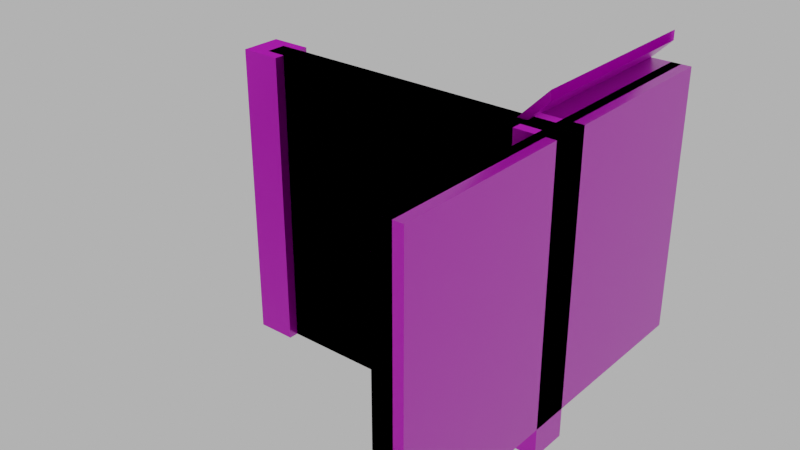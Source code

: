 # Source: stairs_002.blend  (saved by Blender 4.0.36; exported with 4.5.12 LTS)
import bpy
from mathutils import Matrix  # noqa: F401  (used for matrix-valued properties, if any)

bpy.ops.wm.read_factory_settings(use_empty=True)
scene = bpy.context.scene
scene.name = 'Scene'

# ---- images (referenced by path relative to the original .blend; pixels are not part of the script)
import os
ASSET_DIR = os.environ.get("B2B_ASSET_DIR", "")  # directory of the original .blend (textures are referenced by path, not embedded)
HERE = os.path.dirname(os.path.abspath(__file__))  # packed textures are extracted next to this script under _unpacked/

def load_image(name, relpath, width, height, colorspace="sRGB"):
    """Load a texture the original file referenced (path relative to the .blend, or extracted next to this script)."""
    p = next((c for c in (os.path.join(HERE, relpath), os.path.join(ASSET_DIR, relpath)) if relpath and os.path.exists(c)), "")
    if p:
        img = bpy.data.images.load(p, check_existing=True)
        img.name = name
    else:  # same state as the original file: an image datablock whose file is absent (Cycles renders it pink)
        img = bpy.data.images.new(name, width, height)
        img.source = "FILE"
        img.filepath = "//" + (relpath or name)
    img.colorspace_settings.name = colorspace
    return img
img_concrete043b_1k_jpg_color_jpg_001 = load_image('Concrete043B_1K-JPG_Color.jpg.001', 'Concrete043B_1K-JPG_Color.jpg', 1024, 1024, 'sRGB')
img_concrete043b_1k_jpg_metalness_jpg_001 = load_image('Concrete043B_1K-JPG_Metalness.jpg.001', 'Concrete043B_1K-JPG_Metalness.jpg', 1024, 1024, 'sRGB')
img_concrete043b_1k_jpg_roughness_jpg_001 = load_image('Concrete043B_1K-JPG_Roughness.jpg.001', 'Concrete043B_1K-JPG_Roughness.jpg', 1024, 1024, 'sRGB')
img_concrete043b_1k_jpg_normalgl_jpg_001 = load_image('Concrete043B_1K-JPG_NormalGL.jpg.001', 'Concrete043B_1K-JPG_NormalGL.jpg', 1024, 1024, 'Non-Color')
img_concrete043b_1k_jpg_color_jpg_002 = load_image('Concrete043B_1K-JPG_Color.jpg.002', 'Concrete043B_1K-JPG_Color.jpg', 1024, 1024, 'sRGB')
img_concrete043b_1k_jpg_metalness_jpg_002 = load_image('Concrete043B_1K-JPG_Metalness.jpg.002', 'Concrete043B_1K-JPG_Metalness.jpg', 1024, 1024, 'sRGB')
img_concrete043b_1k_jpg_roughness_jpg_002 = load_image('Concrete043B_1K-JPG_Roughness.jpg.002', 'Concrete043B_1K-JPG_Roughness.jpg', 1024, 1024, 'sRGB')
img_concrete043b_1k_jpg_normalgl_jpg_002 = load_image('Concrete043B_1K-JPG_NormalGL.jpg.002', 'Concrete043B_1K-JPG_NormalGL.jpg', 1024, 1024, 'Non-Color')

# ---- materials (node trees are filled in below, after node groups)
mat_concrete = bpy.data.materials.new('Concrete')
mat_concrete.use_transparent_shadow = False
mat_concrete_001 = bpy.data.materials.new('Concrete.001')
mat_concrete_001.use_transparent_shadow = False

# ---- material node trees
mat_concrete.use_nodes = True; mat_concrete.node_tree.nodes.clear()
_N = mat_concrete.node_tree.nodes; _L = mat_concrete.node_tree.links
n0 = _N.new('NodeFrame'); n0.name = 'Frame'; n0.location = (-1270, 340)
n0.label = 'Mapping'
n0.width = 400
n1 = _N.new('NodeFrame'); n1.name = 'Frame.001'; n1.location = (-628, 540)
n1.label = 'Textures'
n1.width = 358
n2 = _N.new('ShaderNodeOutputMaterial'); n2.name = 'Material Output'; n2.location = (300, 300)
n3 = _N.new('ShaderNodeBsdfPrincipled'); n3.name = 'Principled BSDF'; n3.location = (10, 300)
n3.distribution = 'GGX'
n3.subsurface_method = 'RANDOM_WALK_SKIN'
n3.inputs[3].default_value = 1.45
n3.inputs[27].default_value = (0.0, 0.0, 0.0, 1.0)
n3.inputs[28].default_value = 1.0
n4 = _N.new('ShaderNodeTexImage'); n4.name = 'Image Texture'; n4.location = (88, -40)
n4.label = 'Base Color'
n4.image = img_concrete043b_1k_jpg_color_jpg_001
n5 = _N.new('ShaderNodeTexImage'); n5.name = 'Image Texture.001'; n5.location = (88, -320)
n5.label = 'Metallic'
n5.image = img_concrete043b_1k_jpg_metalness_jpg_001
n6 = _N.new('ShaderNodeTexImage'); n6.name = 'Image Texture.002'; n6.location = (88, -600)
n6.label = 'Roughness'
n6.image = img_concrete043b_1k_jpg_roughness_jpg_001
n7 = _N.new('ShaderNodeTexImage'); n7.name = 'Image Texture.003'; n7.location = (88, -880)
n7.label = 'Normal'
n7.image = img_concrete043b_1k_jpg_normalgl_jpg_001
n8 = _N.new('ShaderNodeNormalMap'); n8.name = 'Normal Map'; n8.location = (-240, -340)
n9 = _N.new('ShaderNodeMapping'); n9.name = 'Mapping'; n9.location = (230, -40)
n10 = _N.new('NodeReroute'); n10.name = 'Reroute'; n10.location = (38, -596)
n10.width = 16
n10.socket_idname = 'NodeSocketVector'
n11 = _N.new('ShaderNodeTexCoord'); n11.name = 'Texture Coordinate'; n11.location = (30, -40)
n12 = _N.new('ShaderNodeValue'); n12.name = 'Value'; n12.location = (45, -324)
n12.outputs[0].default_value = 5.0
n4.parent = n1
n5.parent = n1
n6.parent = n1
n7.parent = n1
n9.parent = n0
n10.parent = n1
n11.parent = n0
n12.parent = n0
_L.new(n3.outputs[0], n2.inputs[0])
_L.new(n4.outputs[0], n3.inputs[0])
_L.new(n5.outputs[0], n3.inputs[1])
_L.new(n6.outputs[0], n3.inputs[2])
_L.new(n7.outputs[0], n8.inputs[1])
_L.new(n8.outputs[0], n3.inputs[5])
_L.new(n10.outputs[0], n4.inputs[0])
_L.new(n10.outputs[0], n5.inputs[0])
_L.new(n10.outputs[0], n6.inputs[0])
_L.new(n10.outputs[0], n7.inputs[0])
_L.new(n9.outputs[0], n10.inputs[0])
_L.new(n11.outputs[2], n9.inputs[0])
_L.new(n12.outputs[0], n9.inputs[3])
n2.is_active_output = True
mat_concrete_001.use_nodes = True; mat_concrete_001.node_tree.nodes.clear()
_N = mat_concrete_001.node_tree.nodes; _L = mat_concrete_001.node_tree.links
n0 = _N.new('NodeFrame'); n0.name = 'Frame'; n0.location = (-1270, 340)
n0.label = 'Mapping'
n0.width = 400
n1 = _N.new('NodeFrame'); n1.name = 'Frame.001'; n1.location = (-628, 540)
n1.label = 'Textures'
n1.width = 358
n2 = _N.new('ShaderNodeOutputMaterial'); n2.name = 'Material Output'; n2.location = (300, 300)
n3 = _N.new('ShaderNodeBsdfPrincipled'); n3.name = 'Principled BSDF'; n3.location = (10, 300)
n3.distribution = 'GGX'
n3.subsurface_method = 'RANDOM_WALK_SKIN'
n3.inputs[3].default_value = 1.45
n3.inputs[27].default_value = (0.0, 0.0, 0.0, 1.0)
n3.inputs[28].default_value = 1.0
n4 = _N.new('ShaderNodeTexImage'); n4.name = 'Image Texture'; n4.location = (88, -40)
n4.label = 'Base Color'
n4.image = img_concrete043b_1k_jpg_color_jpg_002
n5 = _N.new('ShaderNodeTexImage'); n5.name = 'Image Texture.001'; n5.location = (88, -320)
n5.label = 'Metallic'
n5.image = img_concrete043b_1k_jpg_metalness_jpg_002
n6 = _N.new('ShaderNodeTexImage'); n6.name = 'Image Texture.002'; n6.location = (88, -600)
n6.label = 'Roughness'
n6.image = img_concrete043b_1k_jpg_roughness_jpg_002
n7 = _N.new('ShaderNodeTexImage'); n7.name = 'Image Texture.003'; n7.location = (88, -880)
n7.label = 'Normal'
n7.image = img_concrete043b_1k_jpg_normalgl_jpg_002
n8 = _N.new('ShaderNodeNormalMap'); n8.name = 'Normal Map'; n8.location = (-240, -340)
n9 = _N.new('ShaderNodeMapping'); n9.name = 'Mapping'; n9.location = (230, -40)
n10 = _N.new('NodeReroute'); n10.name = 'Reroute'; n10.location = (38, -596)
n10.width = 16
n10.socket_idname = 'NodeSocketVector'
n11 = _N.new('ShaderNodeTexCoord'); n11.name = 'Texture Coordinate'; n11.location = (30, -40)
n12 = _N.new('ShaderNodeValue'); n12.name = 'Value'; n12.location = (45, -324)
n12.outputs[0].default_value = 5.0
n4.parent = n1
n5.parent = n1
n6.parent = n1
n7.parent = n1
n9.parent = n0
n10.parent = n1
n11.parent = n0
n12.parent = n0
_L.new(n3.outputs[0], n2.inputs[0])
_L.new(n4.outputs[0], n3.inputs[0])
_L.new(n5.outputs[0], n3.inputs[1])
_L.new(n6.outputs[0], n3.inputs[2])
_L.new(n7.outputs[0], n8.inputs[1])
_L.new(n8.outputs[0], n3.inputs[5])
_L.new(n10.outputs[0], n4.inputs[0])
_L.new(n10.outputs[0], n5.inputs[0])
_L.new(n10.outputs[0], n6.inputs[0])
_L.new(n10.outputs[0], n7.inputs[0])
_L.new(n9.outputs[0], n10.inputs[0])
_L.new(n11.outputs[2], n9.inputs[0])
_L.new(n12.outputs[0], n9.inputs[3])
n2.is_active_output = True

# ---- world
world_world = bpy.data.worlds.new('World'); scene.world = world_world
world_world.use_nodes = True; world_world.node_tree.nodes.clear()
_N = world_world.node_tree.nodes; _L = world_world.node_tree.links
n0 = _N.new('ShaderNodeOutputWorld'); n0.name = 'World Output'; n0.location = (300, 300)
n1 = _N.new('ShaderNodeBackground'); n1.name = 'Background'; n1.location = (10, 300)
n1.inputs[0].default_value = (0.05088, 0.05088, 0.05088, 1.0)
n1.inputs[1].default_value = 10.0
_L.new(n1.outputs[0], n0.inputs[0])
n0.is_active_output = True
world_world.color = (0.05088, 0.05088, 0.05088)
world_world.use_sun_shadow = False
world_world.sun_shadow_jitter_overblur = 0.0

# ---- meshes
me_cube_021 = bpy.data.meshes.new('Cube.021')
me_cube_021.from_pydata([(-2.0, -2.1, 0.0), (-2.0, -2.1, 3.0), (-2.0, -1.9, 0.0), (-2.0, -1.9, 3.0), (1.0, -2.1, 0.0), (1.0, -2.1, 3.0), (1.0, -1.9, 0.0), (1.0, -1.9, 3.0), (1.0, -2.0, 3.0), (1.0, -0.001663, 3.0), (0.7, -2.0, 2.999), (0.7, 4.28e-05, 2.999), (-2.0, 4.256e-05, 0.3), (-1.7, 4.268e-05, 0.3), (-0.5, 4.28e-05, 1.8), (-0.2, 4.28e-05, 1.8), (-0.2, -2.0, 1.8), (-0.2, -2.0, 2.1), (-0.2, 4.28e-05, 2.1), (-1.7, 4.268e-05, 0.6), (0.1, 4.28e-05, 2.1), (-1.7, -2.0, 0.6), (0.1, -2.0, 2.1), (-1.4, -2.0, 0.6), (0.1, -2.0, 2.4), (0.4, 4.28e-05, 2.4), (0.4, 4.28e-05, 2.7), (0.7, 4.28e-05, 2.7), (-2.0, -2.0, 0.3), (-1.7, -2.0, 0.3), (-1.4, 4.268e-05, 0.6), (-1.4, 4.268e-05, 0.9), (-1.4, -2.0, 0.9), (-1.1, -2.0, 0.9), (-1.1, 4.28e-05, 0.9), (-1.1, 4.28e-05, 1.2), (-1.1, -2.0, 1.2), (-0.8, -2.0, 1.2), (-0.8, 4.28e-05, 1.2), (-0.8, 4.28e-05, 1.5), (-0.8, -2.0, 1.5), (-0.5, -2.0, 1.5), (-0.5, 4.28e-05, 1.5), (-0.5, -2.0, 1.8), (0.4, -2.0, 2.4), (0.1, 4.28e-05, 2.4), (0.7, -2.0, 2.7), (0.4, -2.0, 2.7), (1.0, -2.0, 2.7), (1.0, 4.292e-05, 2.7), (0.9, -2.0, 2.699), (0.9, 4.292e-05, 2.699), (-2.0, 4.256e-05, 5.031e-05), (-1.5, 4.268e-05, 5.007e-05), (-0.3, 4.28e-05, 1.5), (-9.537e-07, 4.28e-05, 1.5), (-2.384e-07, -2.0, 1.5), (0.0, -2.0, 1.8), (-7.153e-07, 4.28e-05, 1.8), (-1.5, 4.268e-05, 0.3), (0.3, 4.28e-05, 1.8), (-1.5, -2.0, 0.3), (0.3, -2.0, 1.8), (-1.2, -2.0, 0.3), (0.3, -2.0, 2.1), (0.6, 4.28e-05, 2.1), (0.6, 4.28e-05, 2.4), (0.9, 4.292e-05, 2.4), (-2.0, -2.0, 4.697e-05), (-1.5, -2.0, 4.721e-05), (-1.2, 4.28e-05, 0.3), (-1.2, 4.28e-05, 0.6), (-1.2, -2.0, 0.6), (-0.9, -2.0, 0.6), (-0.9, 4.28e-05, 0.6), (-0.9, 4.28e-05, 0.9), (-0.9, -2.0, 0.9), (-0.6, -2.0, 0.9), (-0.6, 4.28e-05, 0.9), (-0.6, 4.28e-05, 1.2), (-0.6, -2.0, 1.2), (-0.3, -2.0, 1.2), (-0.3, 4.28e-05, 1.2), (-0.3, -2.0, 1.5), (0.6, -2.0, 2.1), (0.3, 4.28e-05, 2.1), (0.9, -2.0, 2.4), (0.6, -2.0, 2.4), (0.8, -2.2, 0.0), (0.8, -2.2, 3.0), (0.8, -1.8, 0.0), (0.8, -1.8, 3.0), (1.2, -2.2, 0.0), (1.2, -2.2, 3.0), (1.2, -1.8, 0.0), (1.2, -1.8, 3.0), (1.1, -4.0, 0.3), (1.1, -4.0, 2.7), (0.9, -4.0, 0.3), (0.9, -4.0, 2.7), (1.1, 0.0, 0.3), (1.1, 0.0, 2.7), (0.9, 0.0, 0.3), (0.9, 0.0, 2.7), (-2.2, -2.2, 0.0), (-2.2, -2.2, 3.0), (-2.2, -1.8, 0.0), (-2.2, -1.8, 3.0), (-1.8, -2.2, 0.0), (-1.8, -2.2, 3.0), (-1.8, -1.8, 0.0), (-1.8, -1.8, 3.0), (1.0, -4.0, 0.3), (1.0, -4.0, 2.7), (1.0, 0.0, 0.3), (1.0, 0.0, 2.7), (1.0, 0.0, 3.0), (1.1, 0.0, 3.0), (1.1, -4.0, 3.0), (1.0, -4.0, 3.0)], [], [(0, 1, 3, 2), (2, 3, 7, 6), (6, 7, 5, 4), (4, 5, 1, 0), (2, 6, 4, 0), (7, 3, 1, 5), (44, 25, 45, 24), (21, 19, 13, 29), (25, 44, 47, 26), (8, 9, 11, 10), (12, 28, 29, 13), (10, 11, 27, 46), (17, 18, 15, 16), (23, 30, 19, 21), (32, 31, 30, 23), (22, 20, 18, 17), (46, 27, 26, 47), (24, 45, 20, 22), (43, 14, 42, 41), (16, 15, 14, 43), (33, 34, 31, 32), (36, 35, 34, 33), (37, 38, 35, 36), (41, 42, 39, 40), (40, 39, 38, 37), (84, 65, 85, 64), (61, 59, 53, 69), (65, 84, 87, 66), (48, 49, 51, 50), (52, 68, 69, 53), (50, 51, 67, 86), (57, 58, 55, 56), (63, 70, 59, 61), (72, 71, 70, 63), (62, 60, 58, 57), (86, 67, 66, 87), (64, 85, 60, 62), (83, 54, 82, 81), (56, 55, 54, 83), (73, 74, 71, 72), (76, 75, 74, 73), (77, 78, 75, 76), (81, 82, 79, 80), (80, 79, 78, 77), (8, 48, 49, 9), (12, 52, 68, 28), (88, 89, 91, 90), (90, 91, 95, 94), (94, 95, 93, 92), (92, 93, 89, 88), (90, 94, 92, 88), (95, 91, 89, 93), (112, 113, 99, 98), (98, 99, 103, 102), (114, 115, 101, 100), (100, 101, 97, 96), (112, 114, 100, 96), (101, 115, 116, 117), (104, 105, 107, 106), (106, 107, 111, 110), (110, 111, 109, 108), (108, 109, 105, 104), (106, 110, 108, 104), (111, 107, 105, 109), (103, 99, 113, 115), (98, 102, 114, 112), (102, 103, 115, 114), (96, 97, 113, 112), (116, 119, 118, 117), (115, 113, 119, 116), (97, 101, 117, 118), (113, 97, 118, 119)])
me_cube_021.polygons.foreach_set('material_index', [0, 0, 0, 0, 0, 0, 1, 1, 1, 1, 1, 1, 1, 1, 1, 1, 1, 1, 1, 1, 1, 1, 1, 1, 1, 1, 1, 1, 1, 1, 1, 1, 1, 1, 1, 1, 1, 1, 1, 1, 1, 1, 1, 1, 1, 1, 0, 0, 0, 0, 0, 0, 0, 0, 0, 0, 0, 0, 0, 0, 0, 0, 0, 0, 0, 0, 0, 0, 0, 0, 0, 0])
_uv = me_cube_021.uv_layers.new(name='UVMap')
_uv.uv.foreach_set('vector', [0.125, 0.5168, 0.125, 0.2667, 0.1417, 0.2667, 0.1417, 0.5168, 0.1417, 0.5168, 0.1417, 0.2667, 0.3917, 0.2667, 0.3917, 0.5168, 0.3917, 0.5168, 0.3917, 0.2667, 0.4084, 0.2667, 0.4084, 0.5168, 0.3917, 0.0, 0.3917, 0.25, 0.1417, 0.25, 0.1417, 3.122e-08, 0.1417, 0.5168, 0.3917, 0.5168, 0.3917, 0.5334, 0.1417, 0.5334, 0.3917, 0.2667, 0.1417, 0.2667, 0.1417, 0.25, 0.3917, 0.25, 7.335e-08, 0.4001, 0.125, 0.4001, 0.125, 0.3751, 9.715e-08, 0.3751, 1.557e-07, 0.07501, 0.125, 0.07501, 0.125, 0.05, 1.795e-07, 0.05, 0.125, 0.4001, 7.335e-08, 0.4001, 9.496e-08, 0.4251, 0.125, 0.4251, 4.627e-08, 0.5, 0.1249, 0.5, 0.125, 0.475, 7.007e-08, 0.475, 0.125, 0.025, 1.579e-07, 0.025, 1.795e-07, 0.05, 0.125, 0.05, 7.007e-08, 0.475, 0.125, 0.475, 0.125, 0.4501, 7.116e-08, 0.4501, 1.448e-07, 0.3251, 0.125, 0.3251, 0.125, 0.3, 7.772e-08, 0.3, 1.546e-07, 0.1, 0.125, 0.1, 0.125, 0.07501, 1.557e-07, 0.07501, 1.762e-07, 0.125, 0.125, 0.125, 0.125, 0.1, 1.546e-07, 0.1, 7.553e-08, 0.3501, 0.125, 0.3501, 0.125, 0.3251, 1.448e-07, 0.3251, 7.116e-08, 0.4501, 0.125, 0.4501, 0.125, 0.4251, 9.496e-08, 0.4251, 9.715e-08, 0.3751, 0.125, 0.3751, 0.125, 0.3501, 7.553e-08, 0.3501, 1.015e-07, 0.275, 0.125, 0.275, 0.125, 0.25, 7.991e-08, 0.25, 7.772e-08, 0.3, 0.125, 0.3, 0.125, 0.275, 1.015e-07, 0.275, 1.524e-07, 0.15, 0.125, 0.15, 0.125, 0.125, 1.762e-07, 0.125, 1.513e-07, 0.175, 0.125, 0.175, 0.125, 0.15, 1.524e-07, 0.15, 1.502e-07, 0.2, 0.125, 0.2, 0.125, 0.175, 1.513e-07, 0.175, 7.991e-08, 0.25, 0.125, 0.25, 0.125, 0.225, 1.037e-07, 0.225, 1.037e-07, 0.225, 0.125, 0.225, 0.125, 0.2, 1.502e-07, 0.2, 4.154e-08, 0.6083, 0.125, 0.6083, 0.125, 0.6333, 4.045e-08, 0.6333, 1.409e-07, 0.9333, 0.125, 0.9333, 0.125, 0.9583, 1.625e-07, 0.9583, 0.125, 0.6083, 4.154e-08, 0.6083, 6.534e-08, 0.5833, 0.125, 0.5833, 4.518e-08, 0.525, 0.125, 0.525, 0.125, 0.5333, 4.481e-08, 0.5333, 0.125, 1.0, 1.607e-07, 1.0, 1.625e-07, 0.9583, 0.125, 0.9583, 4.481e-08, 0.5333, 0.125, 0.5333, 0.125, 0.5583, 2.102e-08, 0.5583, 3.826e-08, 0.6833, 0.125, 0.6833, 0.125, 0.7083, 1.446e-08, 0.7083, 5.113e-08, 0.9083, 0.125, 0.9083, 0.125, 0.9333, 1.409e-07, 0.9333, 7.493e-08, 0.8833, 0.125, 0.8833, 0.125, 0.9083, 5.113e-08, 0.9083, 3.935e-08, 0.6583, 0.125, 0.6583, 0.125, 0.6833, 3.826e-08, 0.6833, 2.102e-08, 0.5583, 0.125, 0.5583, 0.125, 0.5833, 6.534e-08, 0.5833, 4.045e-08, 0.6333, 0.125, 0.6333, 0.125, 0.6583, 3.935e-08, 0.6583, 5.878e-08, 0.7333, 0.125, 0.7333, 0.125, 0.7583, 3.498e-08, 0.7583, 1.446e-08, 0.7083, 0.125, 0.7083, 0.125, 0.7333, 5.878e-08, 0.7333, 7.603e-08, 0.8583, 0.125, 0.8583, 0.125, 0.8833, 7.493e-08, 0.8833, 1.225e-07, 0.8333, 0.125, 0.8333, 0.125, 0.8583, 7.603e-08, 0.8583, 7.821e-08, 0.8083, 0.125, 0.8083, 0.125, 0.8333, 1.225e-07, 0.8333, 3.498e-08, 0.7583, 0.125, 0.7583, 0.125, 0.7833, 5.66e-08, 0.7833, 5.66e-08, 0.7833, 0.125, 0.7833, 0.125, 0.8083, 7.821e-08, 0.8083, 4.627e-08, 0.5, 4.518e-08, 0.525, 0.125, 0.525, 0.1249, 0.5, 0.125, 0.025, 0.125, 1.871e-07, 1.59e-07, 6.948e-15, 1.579e-07, 0.025, 0.2743, 0.3916, 0.2743, 0.6084, 0.2454, 0.6084, 0.2454, 0.3916, 0.2454, 0.3916, 0.2454, 0.6084, 0.2165, 0.6084, 0.2165, 0.3916, 0.2165, 0.3916, 0.2165, 0.6084, 0.1876, 0.6084, 0.1876, 0.3916, 0.1876, 0.3916, 0.1876, 0.6084, 0.1587, 0.6084, 0.1587, 0.3916, 0.1587, 0.3627, 0.1876, 0.3627, 0.1876, 0.3916, 0.1587, 0.3916, 0.1876, 0.6373, 0.1587, 0.6373, 0.1587, 0.6084, 0.1876, 0.6084, 0.03052, 0.9527, 0.03052, 0.5503, 0.04728, 0.5503, 0.04728, 0.9527, 0.04728, 0.9527, 0.04728, 0.5503, 0.718, 0.5503, 0.718, 0.9527, 0.7347, 0.9527, 0.7347, 0.5503, 0.7515, 0.5503, 0.7515, 0.9527, 0.718, 0.01375, 0.718, 0.4162, 0.04728, 0.4162, 0.04728, 0.01375, 0.04728, 0.9695, 0.718, 0.9695, 0.718, 0.9862, 0.04728, 0.9862, 0.7515, 0.5503, 0.7347, 0.5503, 0.7347, 0.5, 0.7515, 0.5, 0.2743, 0.3916, 0.2743, 0.6084, 0.2454, 0.6084, 0.2454, 0.3916, 0.2454, 0.3916, 0.2454, 0.6084, 0.2165, 0.6084, 0.2165, 0.3916, 0.2165, 0.3916, 0.2165, 0.6084, 0.1876, 0.6084, 0.1876, 0.3916, 0.1876, 0.3916, 0.1876, 0.6084, 0.1587, 0.6084, 0.1587, 0.3916, 0.1587, 0.3627, 0.1876, 0.3627, 0.1876, 0.3916, 0.1587, 0.3916, 0.1876, 0.6373, 0.1587, 0.6373, 0.1587, 0.6084, 0.1876, 0.6084, 0.718, 0.5503, 0.04728, 0.5503, 0.04728, 0.5335, 0.718, 0.5335, 0.04728, 0.9527, 0.718, 0.9527, 0.718, 0.9695, 0.04728, 0.9695, 0.718, 0.9527, 0.718, 0.5503, 0.7347, 0.5503, 0.7347, 0.9527, 0.01375, 0.9527, 0.01375, 0.5503, 0.03052, 0.5503, 0.03052, 0.9527, 0.718, 0.4832, 0.04728, 0.4832, 0.04728, 0.4665, 0.718, 0.4665, 0.718, 0.5335, 0.04728, 0.5335, 0.04728, 0.4832, 0.718, 0.4832, 0.04728, 0.4162, 0.718, 0.4162, 0.718, 0.4665, 0.04728, 0.4665, 0.03052, 0.5503, 0.01375, 0.5503, 0.01375, 0.5, 0.03052, 0.5])
me_cube_021.materials.append(mat_concrete)
me_cube_021.materials.append(mat_concrete_001)
me_cube_021.update()
me_cube_026 = bpy.data.meshes.new('Cube.026')
me_cube_026.from_pydata([(-2.0, -2.1, 0.0), (-2.0, -2.1, 3.0), (-2.0, -1.9, 0.0), (-2.0, -1.9, 3.0), (1.0, -2.1, 0.0), (1.0, -2.1, 3.0), (1.0, -1.9, 0.0), (1.0, -1.9, 3.0), (1.0, -2.0, 3.3), (1.0, -2.0, 3.2), (1.0, -1.192e-07, 3.3), (1.0, -1.192e-07, 3.2), (-2.0, -2.0, 0.3), (-2.0, -2.0, 0.2), (-2.0, 0.0, 0.3), (-2.0, 0.0, 0.2), (1.2, -4.0, 0.3), (1.2, -4.0, 3.0), (1.0, -4.0, 0.3), (1.0, -4.0, 3.0), (1.2, 0.0, 0.3), (1.2, 0.0, 3.0), (1.0, 0.0, 0.3), (1.0, 0.0, 3.0), (1.1, -4.0, 0.3), (1.1, -4.0, 2.7), (0.9, -4.0, 0.3), (0.9, -4.0, 2.7), (1.1, 0.0, 0.3), (1.1, 0.0, 2.7), (0.9, 0.0, 0.3), (0.9, 0.0, 2.7), (1.0, -4.0, 0.3), (1.0, -4.0, 2.7), (1.0, 0.0, 0.3), (1.0, 0.0, 2.7), (1.0, 0.0, 3.0), (1.1, 0.0, 3.0), (1.1, -4.0, 3.0), (1.0, -4.0, 3.0)], [], [(0, 1, 3, 2), (2, 3, 7, 6), (6, 7, 5, 4), (4, 5, 1, 0), (2, 6, 4, 0), (7, 3, 1, 5), (8, 9, 11, 10), (10, 11, 15, 14), (14, 15, 13, 12), (12, 13, 9, 8), (10, 14, 12, 8), (15, 11, 9, 13), (16, 17, 19, 18), (18, 19, 23, 22), (22, 23, 21, 20), (20, 21, 17, 16), (18, 22, 20, 16), (23, 19, 17, 21), (32, 33, 27, 26), (26, 27, 31, 30), (34, 35, 29, 28), (28, 29, 25, 24), (32, 34, 28, 24), (29, 35, 36, 37), (31, 27, 33, 35), (26, 30, 34, 32), (30, 31, 35, 34), (24, 25, 33, 32), (36, 39, 38, 37), (35, 33, 39, 36), (25, 29, 37, 38), (33, 25, 38, 39)])
_uv = me_cube_026.uv_layers.new(name='UVMap')
_uv.uv.foreach_set('vector', [0.125, 0.5168, 0.125, 0.2667, 0.1417, 0.2667, 0.1417, 0.5168, 0.1417, 0.5168, 0.1417, 0.2667, 0.3917, 0.2667, 0.3917, 0.5168, 0.3917, 0.5168, 0.3917, 0.2667, 0.4084, 0.2667, 0.4084, 0.5168, 0.3917, 0.0, 0.3917, 0.25, 0.1417, 0.25, 0.1417, 3.122e-08, 0.1417, 0.5168, 0.3917, 0.5168, 0.3917, 0.5334, 0.1417, 0.5334, 0.3917, 0.2667, 0.1417, 0.2667, 0.1417, 0.25, 0.3917, 0.25, 0.375, 0.0, 0.625, 0.0, 0.625, 0.25, 0.375, 0.25, 0.375, 0.25, 0.625, 0.25, 0.625, 0.5, 0.375, 0.5, 0.375, 0.5, 0.625, 0.5, 0.625, 0.75, 0.375, 0.75, 0.375, 0.75, 0.625, 0.75, 0.625, 1.0, 0.375, 1.0, 0.125, 0.5, 0.375, 0.5, 0.375, 0.75, 0.125, 0.75, 0.625, 0.5, 0.875, 0.5, 0.875, 0.75, 0.625, 0.75, 0.125, 0.5168, 0.125, 0.2667, 0.1417, 0.2667, 0.1417, 0.5168, 0.1417, 0.5168, 0.1417, 0.2667, 0.3917, 0.2667, 0.3917, 0.5168, 0.3917, 0.5168, 0.3917, 0.2667, 0.4084, 0.2667, 0.4084, 0.5168, 0.3917, 0.0, 0.3917, 0.25, 0.1417, 0.25, 0.1417, 3.122e-08, 0.1417, 0.5168, 0.3917, 0.5168, 0.3917, 0.5334, 0.1417, 0.5334, 0.3917, 0.2667, 0.1417, 0.2667, 0.1417, 0.25, 0.3917, 0.25, 0.03052, 0.9527, 0.03052, 0.5503, 0.04728, 0.5503, 0.04728, 0.9527, 0.04728, 0.9527, 0.04728, 0.5503, 0.718, 0.5503, 0.718, 0.9527, 0.7347, 0.9527, 0.7347, 0.5503, 0.7515, 0.5503, 0.7515, 0.9527, 0.718, 0.01375, 0.718, 0.4162, 0.04728, 0.4162, 0.04728, 0.01375, 0.04728, 0.9695, 0.718, 0.9695, 0.718, 0.9862, 0.04728, 0.9862, 0.7515, 0.5503, 0.7347, 0.5503, 0.7347, 0.5, 0.7515, 0.5, 0.718, 0.5503, 0.04728, 0.5503, 0.04728, 0.5335, 0.718, 0.5335, 0.04728, 0.9527, 0.718, 0.9527, 0.718, 0.9695, 0.04728, 0.9695, 0.718, 0.9527, 0.718, 0.5503, 0.7347, 0.5503, 0.7347, 0.9527, 0.01375, 0.9527, 0.01375, 0.5503, 0.03052, 0.5503, 0.03052, 0.9527, 0.718, 0.4832, 0.04728, 0.4832, 0.04728, 0.4665, 0.718, 0.4665, 0.718, 0.5335, 0.04728, 0.5335, 0.04728, 0.4832, 0.718, 0.4832, 0.04728, 0.4162, 0.718, 0.4162, 0.718, 0.4665, 0.04728, 0.4665, 0.03052, 0.5503, 0.01375, 0.5503, 0.01375, 0.5, 0.03052, 0.5])
me_cube_026.materials.append(mat_concrete)
me_cube_026.materials.append(mat_concrete_001)
me_cube_026.update()

# ---- objects
ob_stairs_002 = bpy.data.objects.new('stairs_002', me_cube_021)
ob_stairs_002__colonly = bpy.data.objects.new('stairs_002 -colonly', me_cube_026)

# ---- transforms, parenting, visibility, modifiers, constraints
ob_stairs_002.location = (0.0, 0.0, 0.0)
ob_stairs_002__colonly.parent = ob_stairs_002
ob_stairs_002__colonly.location = (0.0, 0.0, 0.0)
ob_stairs_002__colonly.display_type = 'WIRE'

# ---- collection membership
scene.collection.objects.link(ob_stairs_002)
scene.collection.objects.link(ob_stairs_002__colonly)

# ---- scene / render settings (as saved in the file)
scene.frame_start = 1; scene.frame_end = 250; scene.frame_set(1)
scene.render.engine = 'BLENDER_EEVEE_NEXT'
scene.cycles.sampling_pattern = 'TABULATED_SOBOL'
scene.view_settings.view_transform = 'Filmic'
bpy.context.view_layer.update()

# ---- added for rendering (the .blend has no active camera): camera
cam_auto = bpy.data.cameras.new('AutoCamera')
cam_auto.lens = 50.0
cam_auto.sensor_width = 36.0
cam_auto.clip_end = 1000.0
ob_auto_camera = bpy.data.objects.new('AutoCamera', cam_auto)
scene.collection.objects.link(ob_auto_camera)
ob_auto_camera.location = (5.23716, -8.88458, 6.23973)
ob_auto_camera.rotation_euler = (1.09748, -7.21219e-08, 0.694738)
scene.camera = ob_auto_camera
bpy.context.view_layer.update()
